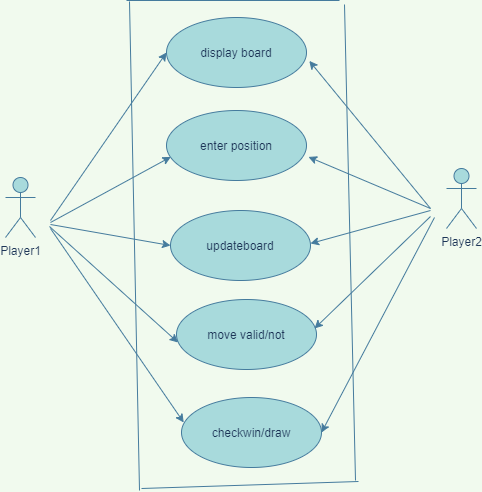

The diagram above was exported from draw.io. Its source (the exported page's mxGraphModel, read from the mxfile embedded in the PNG):
<mxGraphModel dx="817" dy="575" grid="0" gridSize="10" guides="1" tooltips="1" connect="1" arrows="1" fold="1" page="1" pageScale="1" pageWidth="850" pageHeight="1100" background="#F1FAEE" math="0" shadow="0">
  <root>
    <mxCell id="0" />
    <mxCell id="1" parent="0" />
    <mxCell id="2" value="enter position" style="ellipse;whiteSpace=wrap;html=1;fillColor=#A8DADC;strokeColor=#457B9D;fontColor=#1D3557;" parent="1" vertex="1">
      <mxGeometry x="312" y="173" width="140" height="70" as="geometry" />
    </mxCell>
    <mxCell id="3" value="display board" style="ellipse;whiteSpace=wrap;html=1;fillColor=#A8DADC;strokeColor=#457B9D;fontColor=#1D3557;" parent="1" vertex="1">
      <mxGeometry x="312" y="80" width="140" height="70" as="geometry" />
    </mxCell>
    <mxCell id="4" value="move valid/not" style="ellipse;whiteSpace=wrap;html=1;fillColor=#A8DADC;strokeColor=#457B9D;fontColor=#1D3557;" parent="1" vertex="1">
      <mxGeometry x="322" y="362" width="140" height="70" as="geometry" />
    </mxCell>
    <mxCell id="5" value="checkwin/draw" style="ellipse;whiteSpace=wrap;html=1;fillColor=#A8DADC;strokeColor=#457B9D;fontColor=#1D3557;" parent="1" vertex="1">
      <mxGeometry x="327" y="460" width="140" height="70" as="geometry" />
    </mxCell>
    <mxCell id="6" value="updateboard" style="ellipse;whiteSpace=wrap;html=1;fillColor=#A8DADC;strokeColor=#457B9D;fontColor=#1D3557;" parent="1" vertex="1">
      <mxGeometry x="316" y="273" width="140" height="70" as="geometry" />
    </mxCell>
    <mxCell id="8" value="" style="endArrow=none;html=1;labelBackgroundColor=#F1FAEE;strokeColor=#457B9D;fontColor=#1D3557;" parent="1" edge="1">
      <mxGeometry width="50" height="50" relative="1" as="geometry">
        <mxPoint x="272" y="63" as="sourcePoint" />
        <mxPoint x="485" y="63" as="targetPoint" />
      </mxGeometry>
    </mxCell>
    <mxCell id="9" value="" style="endArrow=none;html=1;labelBackgroundColor=#F1FAEE;strokeColor=#457B9D;fontColor=#1D3557;" parent="1" edge="1">
      <mxGeometry width="50" height="50" relative="1" as="geometry">
        <mxPoint x="285" y="553" as="sourcePoint" />
        <mxPoint x="275" y="64" as="targetPoint" />
      </mxGeometry>
    </mxCell>
    <mxCell id="10" value="" style="endArrow=none;html=1;labelBackgroundColor=#F1FAEE;strokeColor=#457B9D;fontColor=#1D3557;" parent="1" edge="1">
      <mxGeometry width="50" height="50" relative="1" as="geometry">
        <mxPoint x="501" y="543" as="sourcePoint" />
        <mxPoint x="490" y="67" as="targetPoint" />
      </mxGeometry>
    </mxCell>
    <mxCell id="11" value="" style="endArrow=none;html=1;labelBackgroundColor=#F1FAEE;strokeColor=#457B9D;fontColor=#1D3557;" parent="1" edge="1">
      <mxGeometry width="50" height="50" relative="1" as="geometry">
        <mxPoint x="287" y="551" as="sourcePoint" />
        <mxPoint x="504" y="544" as="targetPoint" />
      </mxGeometry>
    </mxCell>
    <mxCell id="17" value="Player1" style="shape=umlActor;verticalLabelPosition=bottom;verticalAlign=top;html=1;outlineConnect=0;fillColor=#A8DADC;strokeColor=#457B9D;fontColor=#1D3557;" parent="1" vertex="1">
      <mxGeometry x="151" y="240" width="30" height="60" as="geometry" />
    </mxCell>
    <mxCell id="20" value="Player2" style="shape=umlActor;verticalLabelPosition=bottom;verticalAlign=top;html=1;outlineConnect=0;fillColor=#A8DADC;strokeColor=#457B9D;fontColor=#1D3557;" parent="1" vertex="1">
      <mxGeometry x="592" y="231" width="30" height="60" as="geometry" />
    </mxCell>
    <mxCell id="23" value="" style="endArrow=classic;html=1;entryX=0;entryY=0.5;entryDx=0;entryDy=0;labelBackgroundColor=#F1FAEE;strokeColor=#457B9D;fontColor=#1D3557;" parent="1" target="3" edge="1">
      <mxGeometry width="50" height="50" relative="1" as="geometry">
        <mxPoint x="196" y="283" as="sourcePoint" />
        <mxPoint x="444" y="306" as="targetPoint" />
      </mxGeometry>
    </mxCell>
    <mxCell id="24" value="" style="endArrow=classic;html=1;entryX=0.031;entryY=0.663;entryDx=0;entryDy=0;entryPerimeter=0;labelBackgroundColor=#F1FAEE;strokeColor=#457B9D;fontColor=#1D3557;" parent="1" target="2" edge="1">
      <mxGeometry width="50" height="50" relative="1" as="geometry">
        <mxPoint x="196" y="285" as="sourcePoint" />
        <mxPoint x="444" y="306" as="targetPoint" />
      </mxGeometry>
    </mxCell>
    <mxCell id="25" value="" style="endArrow=classic;html=1;entryX=0;entryY=0.5;entryDx=0;entryDy=0;labelBackgroundColor=#F1FAEE;strokeColor=#457B9D;fontColor=#1D3557;" parent="1" target="6" edge="1">
      <mxGeometry width="50" height="50" relative="1" as="geometry">
        <mxPoint x="196" y="287" as="sourcePoint" />
        <mxPoint x="444" y="306" as="targetPoint" />
      </mxGeometry>
    </mxCell>
    <mxCell id="26" value="" style="endArrow=classic;html=1;entryX=0.011;entryY=0.614;entryDx=0;entryDy=0;entryPerimeter=0;labelBackgroundColor=#F1FAEE;strokeColor=#457B9D;fontColor=#1D3557;" parent="1" target="4" edge="1">
      <mxGeometry width="50" height="50" relative="1" as="geometry">
        <mxPoint x="195" y="289" as="sourcePoint" />
        <mxPoint x="444" y="306" as="targetPoint" />
      </mxGeometry>
    </mxCell>
    <mxCell id="27" value="" style="endArrow=classic;html=1;entryX=0.016;entryY=0.357;entryDx=0;entryDy=0;entryPerimeter=0;labelBackgroundColor=#F1FAEE;strokeColor=#457B9D;fontColor=#1D3557;" parent="1" target="5" edge="1">
      <mxGeometry width="50" height="50" relative="1" as="geometry">
        <mxPoint x="196" y="291" as="sourcePoint" />
        <mxPoint x="444" y="306" as="targetPoint" />
      </mxGeometry>
    </mxCell>
    <mxCell id="28" value="" style="endArrow=classic;html=1;entryX=1.02;entryY=0.62;entryDx=0;entryDy=0;entryPerimeter=0;labelBackgroundColor=#F1FAEE;strokeColor=#457B9D;fontColor=#1D3557;" parent="1" target="3" edge="1">
      <mxGeometry width="50" height="50" relative="1" as="geometry">
        <mxPoint x="576" y="271" as="sourcePoint" />
        <mxPoint x="444" y="306" as="targetPoint" />
      </mxGeometry>
    </mxCell>
    <mxCell id="29" value="" style="endArrow=classic;html=1;entryX=1.014;entryY=0.663;entryDx=0;entryDy=0;entryPerimeter=0;labelBackgroundColor=#F1FAEE;strokeColor=#457B9D;fontColor=#1D3557;" parent="1" target="2" edge="1">
      <mxGeometry width="50" height="50" relative="1" as="geometry">
        <mxPoint x="576" y="271" as="sourcePoint" />
        <mxPoint x="444" y="306" as="targetPoint" />
      </mxGeometry>
    </mxCell>
    <mxCell id="30" value="" style="endArrow=classic;html=1;labelBackgroundColor=#F1FAEE;strokeColor=#457B9D;fontColor=#1D3557;" parent="1" edge="1">
      <mxGeometry width="50" height="50" relative="1" as="geometry">
        <mxPoint x="576" y="273" as="sourcePoint" />
        <mxPoint x="456" y="306" as="targetPoint" />
      </mxGeometry>
    </mxCell>
    <mxCell id="31" value="" style="endArrow=classic;html=1;labelBackgroundColor=#F1FAEE;strokeColor=#457B9D;fontColor=#1D3557;" parent="1" edge="1">
      <mxGeometry width="50" height="50" relative="1" as="geometry">
        <mxPoint x="576" y="279" as="sourcePoint" />
        <mxPoint x="460" y="391" as="targetPoint" />
      </mxGeometry>
    </mxCell>
    <mxCell id="32" value="" style="endArrow=classic;html=1;entryX=1;entryY=0.5;entryDx=0;entryDy=0;labelBackgroundColor=#F1FAEE;strokeColor=#457B9D;fontColor=#1D3557;" parent="1" target="5" edge="1">
      <mxGeometry width="50" height="50" relative="1" as="geometry">
        <mxPoint x="580" y="280" as="sourcePoint" />
        <mxPoint x="444" y="306" as="targetPoint" />
      </mxGeometry>
    </mxCell>
  </root>
</mxGraphModel>